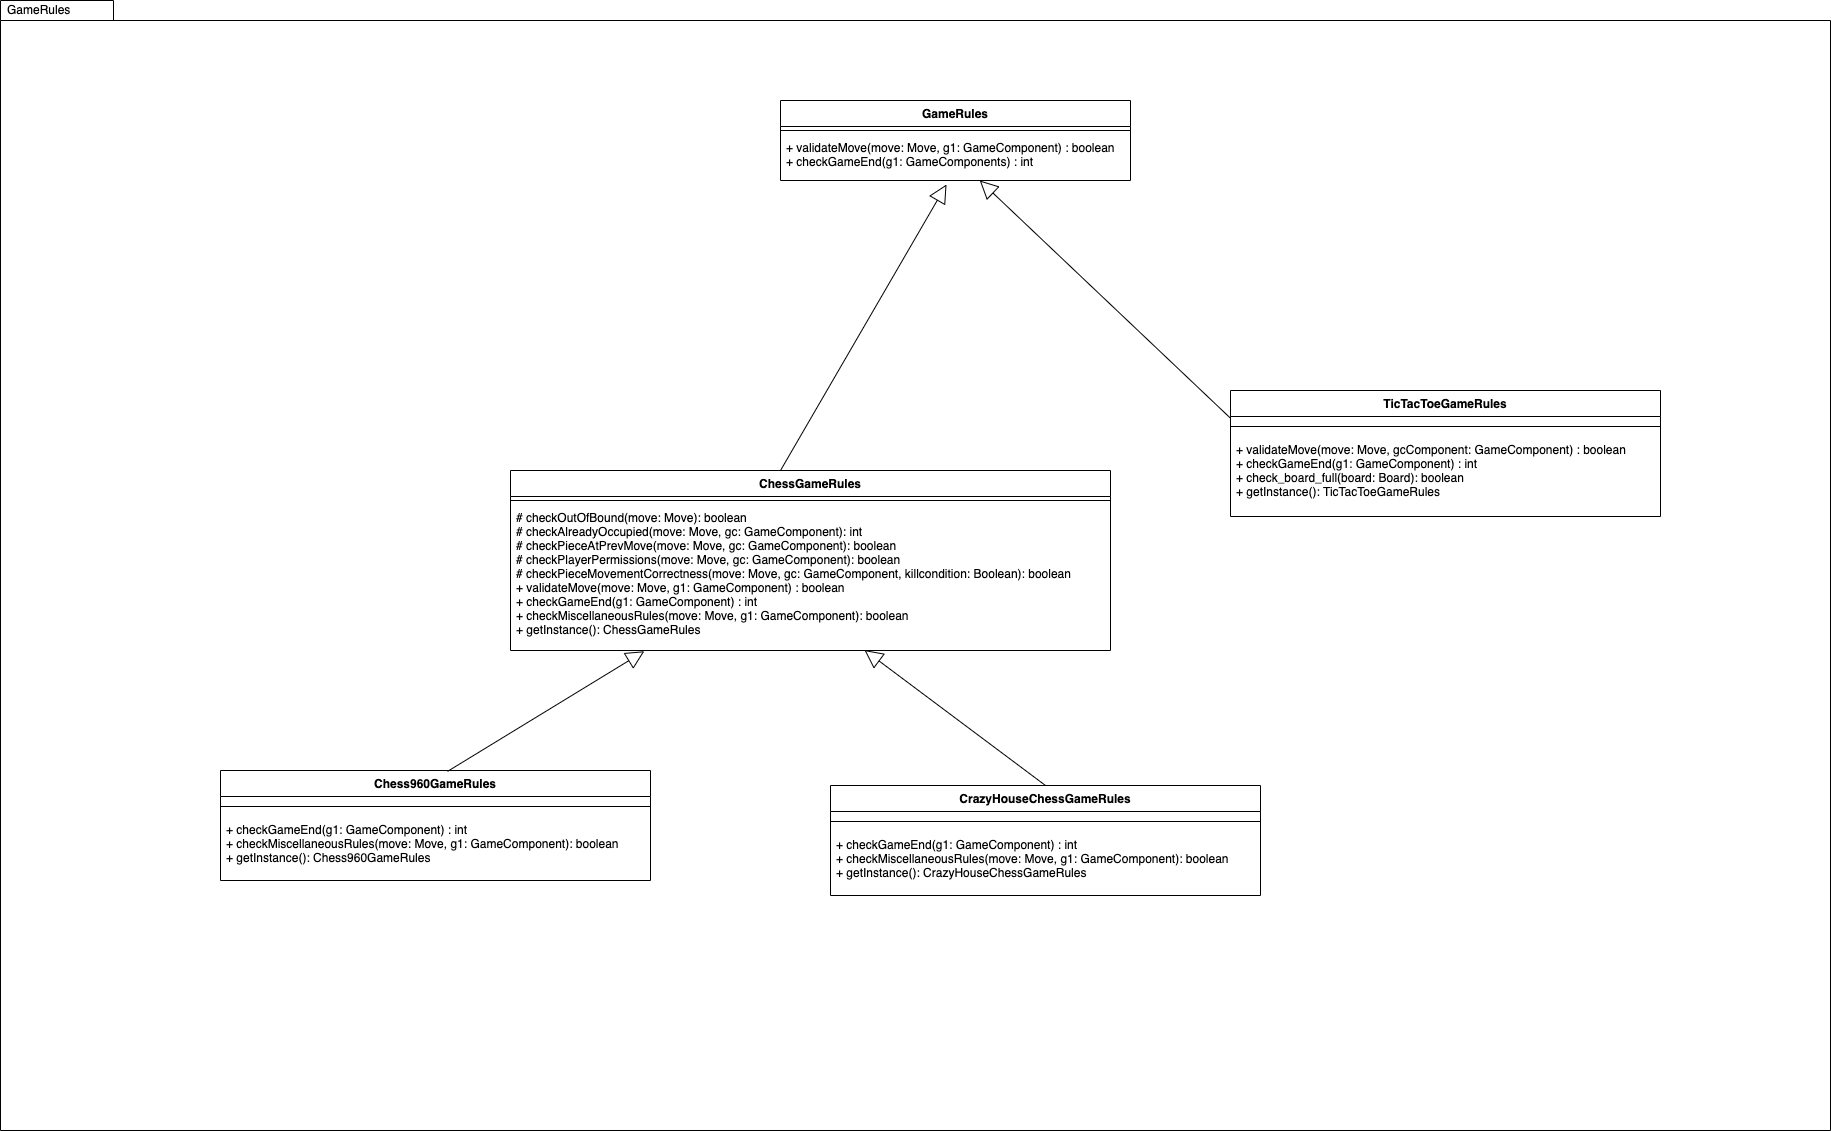

The diagram above was exported from draw.io. Its source (the exported page's mxGraphModel, read from the mxfile embedded in the PNG):
<mxGraphModel dx="-1892" dy="-1373" grid="1" gridSize="10" guides="1" tooltips="1" connect="1" arrows="1" fold="1" page="0" pageScale="1" pageWidth="850" pageHeight="1100" background="none" math="0" shadow="0">
  <root>
    <mxCell id="-BvjLocqyvI1hLuZC5z2-0" />
    <mxCell id="-BvjLocqyvI1hLuZC5z2-1" parent="-BvjLocqyvI1hLuZC5z2-0" />
    <mxCell id="-BvjLocqyvI1hLuZC5z2-2" value="GameRules" style="shape=folder;xSize=90;align=left;spacingLeft=10;align=left;verticalAlign=top;spacingLeft=5;spacingTop=-4;tabWidth=70;tabHeight=20;tabPosition=left;html=1;strokeWidth=1;recursiveResize=0;" parent="-BvjLocqyvI1hLuZC5z2-1" vertex="1">
      <mxGeometry x="3090" y="1820" width="1830" height="1130" as="geometry" />
    </mxCell>
    <mxCell id="-BvjLocqyvI1hLuZC5z2-3" value="TicTacToeGameRules" style="swimlane;fontStyle=1;align=center;verticalAlign=top;childLayout=stackLayout;horizontal=1;startSize=26;horizontalStack=0;resizeParent=1;resizeParentMax=0;resizeLast=0;collapsible=1;marginBottom=0;" parent="-BvjLocqyvI1hLuZC5z2-2" vertex="1">
      <mxGeometry x="1230" y="390" width="430" height="126" as="geometry" />
    </mxCell>
    <mxCell id="-BvjLocqyvI1hLuZC5z2-5" value="" style="line;strokeWidth=1;fillColor=none;align=left;verticalAlign=middle;spacingTop=-1;spacingLeft=3;spacingRight=3;rotatable=0;labelPosition=right;points=[];portConstraint=eastwest;" parent="-BvjLocqyvI1hLuZC5z2-3" vertex="1">
      <mxGeometry y="26" width="430" height="20" as="geometry" />
    </mxCell>
    <mxCell id="-BvjLocqyvI1hLuZC5z2-6" value="+ validateMove(move: Move, gcComponent: GameComponent) : boolean&#10;+ checkGameEnd(g1: GameComponent) : int&#10;+ check_board_full(board: Board): boolean&#10;+ getInstance(): TicTacToeGameRules &#10;" style="text;strokeColor=none;fillColor=none;align=left;verticalAlign=top;spacingLeft=4;spacingRight=4;overflow=hidden;rotatable=0;points=[[0,0.5],[1,0.5]];portConstraint=eastwest;" parent="-BvjLocqyvI1hLuZC5z2-3" vertex="1">
      <mxGeometry y="46" width="430" height="80" as="geometry" />
    </mxCell>
    <mxCell id="-BvjLocqyvI1hLuZC5z2-7" value="ChessGameRules" style="swimlane;fontStyle=1;align=center;verticalAlign=top;childLayout=stackLayout;horizontal=1;startSize=26;horizontalStack=0;resizeParent=1;resizeParentMax=0;resizeLast=0;collapsible=1;marginBottom=0;" parent="-BvjLocqyvI1hLuZC5z2-2" vertex="1">
      <mxGeometry x="510" y="470" width="600" height="180" as="geometry" />
    </mxCell>
    <mxCell id="-BvjLocqyvI1hLuZC5z2-9" value="" style="line;strokeWidth=1;fillColor=none;align=left;verticalAlign=middle;spacingTop=-1;spacingLeft=3;spacingRight=3;rotatable=0;labelPosition=right;points=[];portConstraint=eastwest;" parent="-BvjLocqyvI1hLuZC5z2-7" vertex="1">
      <mxGeometry y="26" width="600" height="8" as="geometry" />
    </mxCell>
    <mxCell id="-BvjLocqyvI1hLuZC5z2-10" value="# checkOutOfBound(move: Move): boolean &#10;# checkAlreadyOccupied(move: Move, gc: GameComponent): int&#10;# checkPieceAtPrevMove(move: Move, gc: GameComponent): boolean &#10;# checkPlayerPermissions(move: Move, gc: GameComponent): boolean&#10;# checkPieceMovementCorrectness(move: Move, gc: GameComponent, killcondition: Boolean): boolean   &#10;+ validateMove(move: Move, g1: GameComponent) : boolean&#10;+ checkGameEnd(g1: GameComponent) : int&#10;+ checkMiscellaneousRules(move: Move, g1: GameComponent): boolean&#10;+ getInstance(): ChessGameRules&#10;" style="text;strokeColor=none;fillColor=none;align=left;verticalAlign=top;spacingLeft=4;spacingRight=4;overflow=hidden;rotatable=0;points=[[0,0.5],[1,0.5]];portConstraint=eastwest;" parent="-BvjLocqyvI1hLuZC5z2-7" vertex="1">
      <mxGeometry y="34" width="600" height="146" as="geometry" />
    </mxCell>
    <mxCell id="-BvjLocqyvI1hLuZC5z2-11" value="" style="endArrow=block;endSize=16;endFill=0;html=1;rounded=0;entryX=0.474;entryY=1.087;entryDx=0;entryDy=0;entryPerimeter=0;exitX=0.45;exitY=0;exitDx=0;exitDy=0;exitPerimeter=0;" parent="-BvjLocqyvI1hLuZC5z2-2" source="-BvjLocqyvI1hLuZC5z2-7" target="-BvjLocqyvI1hLuZC5z2-16" edge="1">
      <mxGeometry width="160" relative="1" as="geometry">
        <mxPoint x="823.7719145667911" y="470" as="sourcePoint" />
        <mxPoint x="943.9000000000001" y="198.8520000000001" as="targetPoint" />
        <Array as="points">
          <mxPoint x="946" y="184" />
        </Array>
      </mxGeometry>
    </mxCell>
    <mxCell id="-BvjLocqyvI1hLuZC5z2-12" value="" style="endArrow=block;endSize=16;endFill=0;html=1;rounded=0;exitX=0;exitY=0.22;exitDx=0;exitDy=0;exitPerimeter=0;" parent="-BvjLocqyvI1hLuZC5z2-2" source="-BvjLocqyvI1hLuZC5z2-3" target="-BvjLocqyvI1hLuZC5z2-16" edge="1">
      <mxGeometry width="160" relative="1" as="geometry">
        <mxPoint x="660.9200000000001" y="420.2999999999997" as="sourcePoint" />
        <mxPoint x="310.6399999999994" y="162.15999999999985" as="targetPoint" />
      </mxGeometry>
    </mxCell>
    <mxCell id="-BvjLocqyvI1hLuZC5z2-13" value="GameRules" style="swimlane;fontStyle=1;align=center;verticalAlign=top;childLayout=stackLayout;horizontal=1;startSize=26;horizontalStack=0;resizeParent=1;resizeParentMax=0;resizeLast=0;collapsible=1;marginBottom=0;" parent="-BvjLocqyvI1hLuZC5z2-2" vertex="1">
      <mxGeometry x="780" y="100" width="350" height="80" as="geometry" />
    </mxCell>
    <mxCell id="-BvjLocqyvI1hLuZC5z2-15" value="" style="line;strokeWidth=1;fillColor=none;align=left;verticalAlign=middle;spacingTop=-1;spacingLeft=3;spacingRight=3;rotatable=0;labelPosition=right;points=[];portConstraint=eastwest;" parent="-BvjLocqyvI1hLuZC5z2-13" vertex="1">
      <mxGeometry y="26" width="350" height="8" as="geometry" />
    </mxCell>
    <mxCell id="-BvjLocqyvI1hLuZC5z2-16" value="+ validateMove(move: Move, g1: GameComponent) : boolean&#10;+ checkGameEnd(g1: GameComponents) : int" style="text;strokeColor=none;fillColor=none;align=left;verticalAlign=top;spacingLeft=4;spacingRight=4;overflow=hidden;rotatable=0;points=[[0,0.5],[1,0.5]];portConstraint=eastwest;" parent="-BvjLocqyvI1hLuZC5z2-13" vertex="1">
      <mxGeometry y="34" width="350" height="46" as="geometry" />
    </mxCell>
    <mxCell id="faaURFdRCb68XtrubkYj-4" value="Chess960GameRules" style="swimlane;fontStyle=1;align=center;verticalAlign=top;childLayout=stackLayout;horizontal=1;startSize=26;horizontalStack=0;resizeParent=1;resizeParentMax=0;resizeLast=0;collapsible=1;marginBottom=0;" parent="-BvjLocqyvI1hLuZC5z2-2" vertex="1">
      <mxGeometry x="220" y="770" width="430" height="110" as="geometry" />
    </mxCell>
    <mxCell id="faaURFdRCb68XtrubkYj-6" value="" style="line;strokeWidth=1;fillColor=none;align=left;verticalAlign=middle;spacingTop=-1;spacingLeft=3;spacingRight=3;rotatable=0;labelPosition=right;points=[];portConstraint=eastwest;" parent="faaURFdRCb68XtrubkYj-4" vertex="1">
      <mxGeometry y="26" width="430" height="20" as="geometry" />
    </mxCell>
    <mxCell id="faaURFdRCb68XtrubkYj-7" value="+ checkGameEnd(g1: GameComponent) : int&#10;+ checkMiscellaneousRules(move: Move, g1: GameComponent): boolean&#10;+ getInstance(): Chess960GameRules &#10;" style="text;strokeColor=none;fillColor=none;align=left;verticalAlign=top;spacingLeft=4;spacingRight=4;overflow=hidden;rotatable=0;points=[[0,0.5],[1,0.5]];portConstraint=eastwest;fontStyle=0" parent="faaURFdRCb68XtrubkYj-4" vertex="1">
      <mxGeometry y="46" width="430" height="64" as="geometry" />
    </mxCell>
    <mxCell id="faaURFdRCb68XtrubkYj-0" value="CrazyHouseChessGameRules" style="swimlane;fontStyle=1;align=center;verticalAlign=top;childLayout=stackLayout;horizontal=1;startSize=26;horizontalStack=0;resizeParent=1;resizeParentMax=0;resizeLast=0;collapsible=1;marginBottom=0;" parent="-BvjLocqyvI1hLuZC5z2-2" vertex="1">
      <mxGeometry x="830" y="785" width="430" height="110" as="geometry" />
    </mxCell>
    <mxCell id="faaURFdRCb68XtrubkYj-2" value="" style="line;strokeWidth=1;fillColor=none;align=left;verticalAlign=middle;spacingTop=-1;spacingLeft=3;spacingRight=3;rotatable=0;labelPosition=right;points=[];portConstraint=eastwest;" parent="faaURFdRCb68XtrubkYj-0" vertex="1">
      <mxGeometry y="26" width="430" height="20" as="geometry" />
    </mxCell>
    <mxCell id="faaURFdRCb68XtrubkYj-3" value="+ checkGameEnd(g1: GameComponent) : int&#10;+ checkMiscellaneousRules(move: Move, g1: GameComponent): boolean&#10;+ getInstance(): CrazyHouseChessGameRules &#10;" style="text;strokeColor=none;fillColor=none;align=left;verticalAlign=top;spacingLeft=4;spacingRight=4;overflow=hidden;rotatable=0;points=[[0,0.5],[1,0.5]];portConstraint=eastwest;" parent="faaURFdRCb68XtrubkYj-0" vertex="1">
      <mxGeometry y="46" width="430" height="64" as="geometry" />
    </mxCell>
    <mxCell id="faaURFdRCb68XtrubkYj-11" value="" style="endArrow=block;endSize=16;endFill=0;html=1;rounded=0;entryX=0.223;entryY=1.005;entryDx=0;entryDy=0;entryPerimeter=0;exitX=0.528;exitY=0.008;exitDx=0;exitDy=0;exitPerimeter=0;" parent="-BvjLocqyvI1hLuZC5z2-2" source="faaURFdRCb68XtrubkYj-4" target="-BvjLocqyvI1hLuZC5z2-10" edge="1">
      <mxGeometry width="160" relative="1" as="geometry">
        <mxPoint x="450" y="765.1579999999999" as="sourcePoint" />
        <mxPoint x="661.9000000000001" y="496.00199999999995" as="targetPoint" />
      </mxGeometry>
    </mxCell>
    <mxCell id="faaURFdRCb68XtrubkYj-13" value="" style="endArrow=block;endSize=16;endFill=0;html=1;rounded=0;entryX=0.59;entryY=0.997;entryDx=0;entryDy=0;entryPerimeter=0;exitX=0.5;exitY=0;exitDx=0;exitDy=0;" parent="-BvjLocqyvI1hLuZC5z2-2" source="faaURFdRCb68XtrubkYj-0" target="-BvjLocqyvI1hLuZC5z2-10" edge="1">
      <mxGeometry width="160" relative="1" as="geometry">
        <mxPoint x="457.03999999999996" y="780.768" as="sourcePoint" />
        <mxPoint x="646" y="651.94" as="targetPoint" />
      </mxGeometry>
    </mxCell>
  </root>
</mxGraphModel>